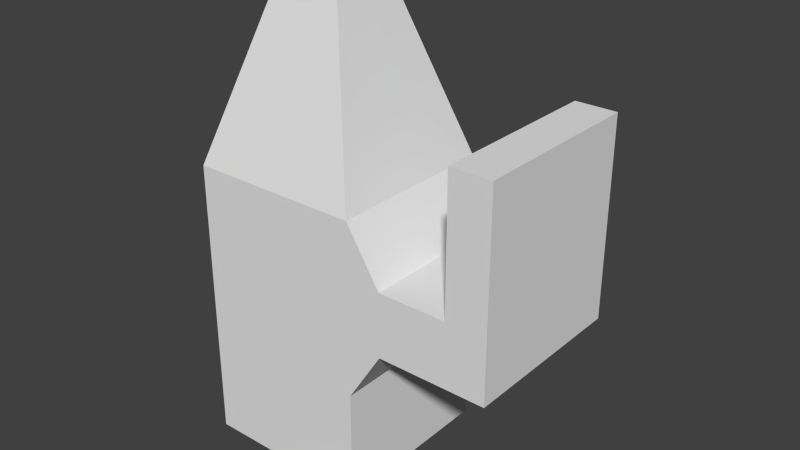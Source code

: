 # Source: enemyMissile.blend  (saved by Blender 2.76.0; exported with 4.5.12 LTS)
import bpy
from mathutils import Matrix  # noqa: F401  (used for matrix-valued properties, if any)

bpy.ops.wm.read_factory_settings(use_empty=True)
scene = bpy.context.scene
scene.name = 'Scene'

# ---- collections
col_collection_1 = bpy.data.collections.new('Collection 1'); scene.collection.children.link(col_collection_1)

# ---- materials (node trees are filled in below, after node groups)
mat_material = bpy.data.materials.new('Material')
mat_material.alpha_threshold = 0.0
mat_material.use_transparent_shadow = False
mat_material.roughness = 0.5
mat_material.line_color = (0.0, 0.0, 0.0, 1.0)
mat_material_001 = bpy.data.materials.new('Material.001')
mat_material_001.alpha_threshold = 0.0
mat_material_001.use_transparent_shadow = False
mat_material_001.diffuse_color = (0.0, 0.03442, 0.8, 1.0)
mat_material_001.roughness = 0.5
mat_material_002 = bpy.data.materials.new('Material.002')
mat_material_002.alpha_threshold = 0.0
mat_material_002.use_transparent_shadow = False
mat_material_002.diffuse_color = (0.01413, 0.8, 0.0, 1.0)
mat_material_002.roughness = 0.5
mat_material_003 = bpy.data.materials.new('Material.003')
mat_material_003.alpha_threshold = 0.0
mat_material_003.use_transparent_shadow = False
mat_material_003.diffuse_color = (0.8, 0.0, 0.0004436, 1.0)
mat_material_003.roughness = 0.5

# ---- material node trees

# ---- world
world_world = bpy.data.worlds.new('World'); scene.world = world_world
world_world.color = (0.05088, 0.05088, 0.05088)
world_world.use_sun_shadow = False
world_world.sun_shadow_jitter_overblur = 0.0
world_world.cycles.sampling_method = 'MANUAL'
world_world.cycles.sample_map_resolution = 256

# ---- meshes
me_cube = bpy.data.meshes.new('Cube')
me_cube.from_pydata([(0.1877, 0.6718, -0.8353), (0.1877, -0.6718, -0.8353), (-1.156, -0.6718, -0.8353), (-1.156, 0.6718, -0.8353), (0.1877, 0.6718, 0.5084), (0.1877, -0.6718, 0.5084), (-1.156, -0.6718, 0.5084), (-1.156, 0.6718, 0.5084), (-0.302, 0.1821, 2.08), (-0.302, -0.1821, 2.08), (-0.6663, -0.1821, 2.08), (-0.6663, 0.1821, 2.08), (0.454, 0.6718, -0.4105), (0.454, -0.6718, -0.4105), (0.454, 0.6718, 0.08354), (0.454, -0.6718, 0.08354), (0.9825, 0.6718, -0.4105), (0.9825, -0.6718, -0.4105), (0.9825, 0.6718, 0.08354), (0.9825, -0.6718, 0.08354), (1.297, 0.6718, -0.4105), (1.297, -0.6718, -0.4105), (1.297, 0.6718, 0.08353), (1.297, -0.6718, 0.08353), (0.9825, 0.6718, 1.115), (0.9825, -0.6718, 1.115), (1.297, 0.6718, 1.115), (1.297, -0.6718, 1.115), (0.1877, 0.6718, -1.724), (0.1877, -0.6718, -1.724), (-1.156, 0.6718, -1.724), (-1.156, -0.6718, -1.724)], [], [(0, 1, 29, 28), (7, 6, 10, 11), (5, 1, 13, 15), (1, 5, 6, 2), (2, 6, 7, 3), (4, 0, 3, 7), (8, 11, 10, 9), (4, 7, 11, 8), (6, 5, 9, 10), (5, 4, 8, 9), (15, 13, 17, 19), (0, 4, 14, 12), (1, 0, 12, 13), (4, 5, 15, 14), (17, 16, 20, 21), (13, 12, 16, 17), (14, 15, 19, 18), (12, 14, 18, 16), (20, 22, 23, 21), (23, 22, 26, 27), (16, 18, 22, 20), (19, 17, 21, 23), (24, 25, 27, 26), (18, 19, 25, 24), (19, 23, 27, 25), (22, 18, 24, 26), (28, 29, 31, 30), (2, 3, 30, 31), (1, 2, 31, 29), (3, 0, 28, 30)])
me_cube.polygons.foreach_set('material_index', [0, 0, 0, 0, 0, 1, 0, 0, 0, 0, 0, 2, 0, 0, 0, 0, 0, 3, 0, 0, 0, 0, 0, 0, 0, 0, 0, 0, 0, 0])
me_cube.materials.append(mat_material)
me_cube.materials.append(mat_material_001)
me_cube.materials.append(mat_material_002)
me_cube.materials.append(mat_material_003)
me_cube.use_remesh_preserve_volume = False
me_cube.use_remesh_preserve_attributes = False
me_cube.use_mirror_vertex_groups = False
me_cube.update()

# ---- objects
ob_cubeenemymissile = bpy.data.objects.new('CubeenemyMissile', me_cube)

# ---- transforms, parenting, visibility, modifiers, constraints
ob_cubeenemymissile.location = (0.0, 0.0, 0.0)
ob_cubeenemymissile.lock_rotations_4d = False
ob_cubeenemymissile.empty_display_type = 'ARROWS'
ob_cubeenemymissile.show_in_front = True
ob_cubeenemymissile.lineart.crease_threshold = 0.0

# ---- collection membership
col_collection_1.objects.link(ob_cubeenemymissile)

# ---- scene / render settings (as saved in the file)
scene.frame_start = 1; scene.frame_end = 250; scene.frame_set(1)
scene.render.engine = 'BLENDER_EEVEE_NEXT'
scene.render.resolution_percentage = 50
scene.render.dither_intensity = 0.0
scene.cycles.use_denoising = False
scene.cycles.samples = 10
scene.cycles.sampling_pattern = 'TABULATED_SOBOL'
scene.cycles.light_sampling_threshold = 0.0
scene.cycles.use_adaptive_sampling = False
scene.cycles.use_light_tree = False
scene.cycles.blur_glossy = 0.0
scene.cycles.pixel_filter_type = 'GAUSSIAN'
scene.cycles.sample_clamp_indirect = 0.0
scene.view_settings.view_transform = 'Standard'
bpy.context.view_layer.update()

# ---- added for rendering (the .blend has no active camera and no usable light): camera, sun
cam_auto = bpy.data.cameras.new('AutoCamera')
cam_auto.lens = 50.0
cam_auto.sensor_width = 36.0
cam_auto.clip_end = 1000.0
ob_auto_camera = bpy.data.objects.new('AutoCamera', cam_auto)
scene.collection.objects.link(ob_auto_camera)
ob_auto_camera.location = (4.4392, -5.24249, 3.67292)
ob_auto_camera.rotation_euler = (1.09748, -7.21219e-08, 0.694738)
scene.camera = ob_auto_camera
light_auto_sun = bpy.data.lights.new('AutoSun', 'SUN')
light_auto_sun.energy = 3.0
light_auto_sun.angle = 0.0523599
ob_auto_sun = bpy.data.objects.new('AutoSun', light_auto_sun)
scene.collection.objects.link(ob_auto_sun)
ob_auto_sun.rotation_euler = (0.872665, 0.174533, 0.523599)
bpy.context.view_layer.update()
